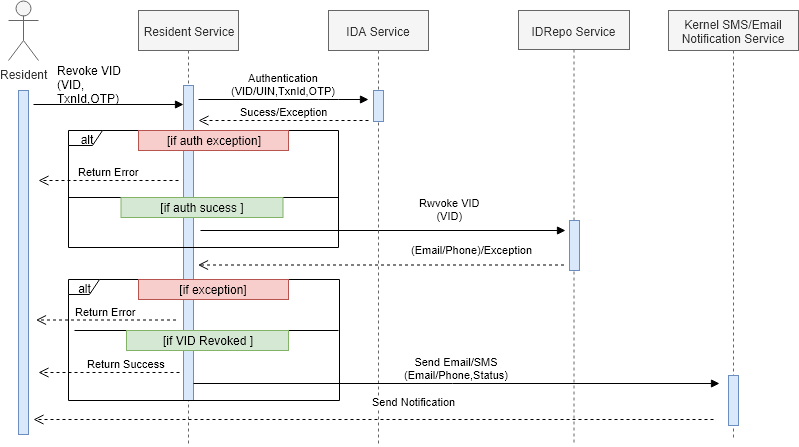

The diagram above was exported from draw.io. Its source (the exported page's mxGraphModel, read from the mxfile embedded in the PNG):
<mxGraphModel dx="1924" dy="678" grid="0" gridSize="10" guides="1" tooltips="1" connect="1" arrows="1" fold="1" page="1" pageScale="1" pageWidth="850" pageHeight="1100" background="#ffffff" math="0" shadow="0">
  <root>
    <mxCell id="0" />
    <mxCell id="1" parent="0" />
    <mxCell id="ex10MRkdJcGarzh-xKvl-45" value="Rwvoke VID&lt;br&gt;&lt;span&gt;(VID)&lt;/span&gt;&lt;br&gt;" style="html=1;verticalAlign=bottom;endArrow=block;" parent="1" edge="1">
      <mxGeometry x="0.3667" y="6" width="80" relative="1" as="geometry">
        <mxPoint x="142" y="360" as="sourcePoint" />
        <mxPoint x="507" y="360" as="targetPoint" />
        <mxPoint as="offset" />
      </mxGeometry>
    </mxCell>
    <mxCell id="ex10MRkdJcGarzh-xKvl-2" value="Resident Service" style="shape=umlLifeline;perimeter=lifelinePerimeter;whiteSpace=wrap;html=1;container=1;collapsible=0;recursiveResize=0;outlineConnect=0;fillColor=#f5f5f5;strokeColor=#666666;fontColor=#333333;" parent="1" vertex="1">
      <mxGeometry x="80" y="140" width="100" height="433" as="geometry" />
    </mxCell>
    <mxCell id="ex10MRkdJcGarzh-xKvl-20" value="" style="html=1;points=[];perimeter=orthogonalPerimeter;fillColor=#dae8fc;strokeColor=#6c8ebf;" parent="ex10MRkdJcGarzh-xKvl-2" vertex="1">
      <mxGeometry x="45" y="75" width="10" height="315" as="geometry" />
    </mxCell>
    <mxCell id="ex10MRkdJcGarzh-xKvl-6" value="IDA Service" style="shape=umlLifeline;perimeter=lifelinePerimeter;whiteSpace=wrap;html=1;container=1;collapsible=0;recursiveResize=0;outlineConnect=0;fillColor=#f5f5f5;strokeColor=#666666;fontColor=#333333;" parent="1" vertex="1">
      <mxGeometry x="270" y="140" width="100" height="436" as="geometry" />
    </mxCell>
    <mxCell id="ex10MRkdJcGarzh-xKvl-7" value="IDRepo Service" style="shape=umlLifeline;perimeter=lifelinePerimeter;whiteSpace=wrap;html=1;container=1;collapsible=0;recursiveResize=0;outlineConnect=0;fillColor=#f5f5f5;strokeColor=#666666;fontColor=#333333;size=39;" parent="1" vertex="1">
      <mxGeometry x="460" y="140" width="111" height="432" as="geometry" />
    </mxCell>
    <mxCell id="ex10MRkdJcGarzh-xKvl-46" value="" style="html=1;points=[];perimeter=orthogonalPerimeter;fillColor=#dae8fc;strokeColor=#6c8ebf;" parent="ex10MRkdJcGarzh-xKvl-7" vertex="1">
      <mxGeometry x="51" y="210" width="10" height="50" as="geometry" />
    </mxCell>
    <mxCell id="ex10MRkdJcGarzh-xKvl-8" value="Resident" style="shape=umlActor;verticalLabelPosition=bottom;labelBackgroundColor=#ffffff;verticalAlign=top;html=1;fillColor=#f5f5f5;strokeColor=#666666;fontColor=#333333;" parent="1" vertex="1">
      <mxGeometry x="-50" y="130" width="30" height="60" as="geometry" />
    </mxCell>
    <mxCell id="ex10MRkdJcGarzh-xKvl-21" value="" style="rounded=1;orthogonalLoop=0;jettySize=auto;html=1;exitX=1.5;exitY=0.041;exitDx=0;exitDy=0;exitPerimeter=0;spacingTop=0;spacingLeft=0;spacingRight=0;verticalAlign=bottom;fontSize=13;endArrow=block;endFill=1;" parent="1" source="ex10MRkdJcGarzh-xKvl-18" target="ex10MRkdJcGarzh-xKvl-20" edge="1">
      <mxGeometry relative="1" as="geometry" />
    </mxCell>
    <mxCell id="ex10MRkdJcGarzh-xKvl-18" value="" style="html=1;points=[];perimeter=orthogonalPerimeter;fillColor=#dae8fc;strokeColor=#6c8ebf;" parent="1" vertex="1">
      <mxGeometry x="-40" y="220" width="10" height="344" as="geometry" />
    </mxCell>
    <mxCell id="ex10MRkdJcGarzh-xKvl-22" value="Revoke VID&lt;br&gt;(VID,&lt;br&gt;TxnId,OTP)" style="text;html=1;resizable=0;points=[];autosize=1;align=left;verticalAlign=top;spacingTop=-4;" parent="1" vertex="1">
      <mxGeometry x="-3.5" y="191" width="74" height="42" as="geometry" />
    </mxCell>
    <mxCell id="ex10MRkdJcGarzh-xKvl-23" value="" style="html=1;points=[];perimeter=orthogonalPerimeter;fillColor=#dae8fc;strokeColor=#6c8ebf;" parent="1" vertex="1">
      <mxGeometry x="315" y="220" width="10" height="31" as="geometry" />
    </mxCell>
    <mxCell id="ex10MRkdJcGarzh-xKvl-27" value="Authentication&lt;br&gt;&lt;span&gt;(VID/UIN,TxnId,OTP)&lt;/span&gt;" style="html=1;verticalAlign=bottom;endArrow=block;" parent="1" edge="1">
      <mxGeometry width="80" relative="1" as="geometry">
        <mxPoint x="140" y="229" as="sourcePoint" />
        <mxPoint x="310" y="229" as="targetPoint" />
        <Array as="points">
          <mxPoint x="270" y="229" />
        </Array>
      </mxGeometry>
    </mxCell>
    <mxCell id="ex10MRkdJcGarzh-xKvl-32" value="Sucess/Exception" style="html=1;verticalAlign=bottom;endArrow=open;dashed=1;endSize=8;" parent="1" edge="1">
      <mxGeometry relative="1" as="geometry">
        <mxPoint x="310" y="250" as="sourcePoint" />
        <mxPoint x="140" y="250" as="targetPoint" />
      </mxGeometry>
    </mxCell>
    <mxCell id="ex10MRkdJcGarzh-xKvl-36" value="alt" style="shape=umlFrame;whiteSpace=wrap;html=1;width=34;height=15;" parent="1" vertex="1">
      <mxGeometry x="10" y="260" width="270" height="117" as="geometry" />
    </mxCell>
    <mxCell id="ex10MRkdJcGarzh-xKvl-37" value="[if auth exception]" style="text;html=1;strokeColor=#b85450;fillColor=#f8cecc;align=center;verticalAlign=middle;whiteSpace=wrap;rounded=0;" parent="1" vertex="1">
      <mxGeometry x="80" y="260" width="150" height="20" as="geometry" />
    </mxCell>
    <mxCell id="ex10MRkdJcGarzh-xKvl-40" value="Return Error" style="html=1;verticalAlign=bottom;endArrow=open;dashed=1;endSize=8;" parent="1" edge="1">
      <mxGeometry relative="1" as="geometry">
        <mxPoint x="120" y="310" as="sourcePoint" />
        <mxPoint x="-20" y="310" as="targetPoint" />
      </mxGeometry>
    </mxCell>
    <mxCell id="ex10MRkdJcGarzh-xKvl-41" value="" style="line;strokeWidth=1;fillColor=none;align=left;verticalAlign=middle;spacingTop=-1;spacingLeft=3;spacingRight=3;rotatable=0;labelPosition=right;points=[];portConstraint=eastwest;" parent="1" vertex="1">
      <mxGeometry x="10" y="323" width="270" height="8" as="geometry" />
    </mxCell>
    <mxCell id="ex10MRkdJcGarzh-xKvl-44" value="[if auth sucess ]" style="text;html=1;strokeColor=#82b366;fillColor=#d5e8d4;align=center;verticalAlign=middle;whiteSpace=wrap;rounded=0;" parent="1" vertex="1">
      <mxGeometry x="62.5" y="327" width="162" height="20" as="geometry" />
    </mxCell>
    <mxCell id="ex10MRkdJcGarzh-xKvl-48" value="(Email/Phone)/Exception" style="html=1;verticalAlign=bottom;endArrow=open;dashed=1;endSize=8;exitX=1;exitY=0.826;exitDx=0;exitDy=0;exitPerimeter=0;" parent="1" edge="1">
      <mxGeometry x="-0.4945" y="-7" relative="1" as="geometry">
        <mxPoint x="505.5" y="394.5" as="sourcePoint" />
        <mxPoint x="139.5" y="394.5" as="targetPoint" />
        <mxPoint x="1" as="offset" />
      </mxGeometry>
    </mxCell>
    <mxCell id="hR3OWLbHBFiltJFqpT4T-1" value="Kernel SMS/Email Notification Service" style="shape=umlLifeline;perimeter=lifelinePerimeter;whiteSpace=wrap;html=1;container=1;collapsible=0;recursiveResize=0;outlineConnect=0;fillColor=#f5f5f5;strokeColor=#666666;fontColor=#333333;" parent="1" vertex="1">
      <mxGeometry x="610" y="140" width="130" height="428" as="geometry" />
    </mxCell>
    <mxCell id="hR3OWLbHBFiltJFqpT4T-3" value="" style="html=1;points=[];perimeter=orthogonalPerimeter;fillColor=#dae8fc;strokeColor=#6c8ebf;" parent="hR3OWLbHBFiltJFqpT4T-1" vertex="1">
      <mxGeometry x="60" y="365" width="10" height="50" as="geometry" />
    </mxCell>
    <mxCell id="hR3OWLbHBFiltJFqpT4T-2" value="Send Email/SMS&lt;br&gt;(Email/Phone,Status)&lt;br&gt;" style="html=1;verticalAlign=bottom;endArrow=block;" parent="1" edge="1">
      <mxGeometry width="80" relative="1" as="geometry">
        <mxPoint x="135" y="513" as="sourcePoint" />
        <mxPoint x="661" y="513" as="targetPoint" />
      </mxGeometry>
    </mxCell>
    <mxCell id="hR3OWLbHBFiltJFqpT4T-6" value="Send Notification&amp;nbsp;" style="html=1;verticalAlign=bottom;endArrow=open;dashed=1;endSize=8;" parent="1" edge="1">
      <mxGeometry x="-0.1235" y="-9" relative="1" as="geometry">
        <mxPoint x="655" y="549" as="sourcePoint" />
        <mxPoint x="-25" y="549" as="targetPoint" />
        <mxPoint as="offset" />
      </mxGeometry>
    </mxCell>
    <mxCell id="v0IODydQC40pr_qwV4Ix-4" value="alt" style="shape=umlFrame;whiteSpace=wrap;html=1;width=31;height=15;" parent="1" vertex="1">
      <mxGeometry x="10" y="409" width="271" height="121" as="geometry" />
    </mxCell>
    <mxCell id="v0IODydQC40pr_qwV4Ix-5" value="" style="line;strokeWidth=1;fillColor=none;align=left;verticalAlign=middle;spacingTop=-1;spacingLeft=3;spacingRight=3;rotatable=0;labelPosition=right;points=[];portConstraint=eastwest;" parent="1" vertex="1">
      <mxGeometry x="16" y="456" width="264" height="8" as="geometry" />
    </mxCell>
    <mxCell id="v0IODydQC40pr_qwV4Ix-7" value="[if exception]" style="text;html=1;strokeColor=#b85450;fillColor=#f8cecc;align=center;verticalAlign=middle;whiteSpace=wrap;rounded=0;" parent="1" vertex="1">
      <mxGeometry x="80" y="409" width="150" height="20" as="geometry" />
    </mxCell>
    <mxCell id="v0IODydQC40pr_qwV4Ix-8" value="Return Error" style="html=1;verticalAlign=bottom;endArrow=open;dashed=1;endSize=8;" parent="1" edge="1">
      <mxGeometry relative="1" as="geometry">
        <mxPoint x="117.5" y="449.5" as="sourcePoint" />
        <mxPoint x="-22.5" y="449.5" as="targetPoint" />
      </mxGeometry>
    </mxCell>
    <mxCell id="szgI7Ye6ShiZ4rf41tbz-1" value="[if VID Revoked ]" style="text;html=1;strokeColor=#82b366;fillColor=#d5e8d4;align=center;verticalAlign=middle;whiteSpace=wrap;rounded=0;" parent="1" vertex="1">
      <mxGeometry x="68" y="460" width="162" height="20" as="geometry" />
    </mxCell>
    <mxCell id="dCLOxp0bvubNZ9KKWTmg-1" value="Return Success" style="html=1;verticalAlign=bottom;endArrow=open;dashed=1;endSize=8;" parent="1" edge="1">
      <mxGeometry x="-0.2482" relative="1" as="geometry">
        <mxPoint x="121" y="502" as="sourcePoint" />
        <mxPoint x="-20" y="502" as="targetPoint" />
        <mxPoint as="offset" />
      </mxGeometry>
    </mxCell>
  </root>
</mxGraphModel>